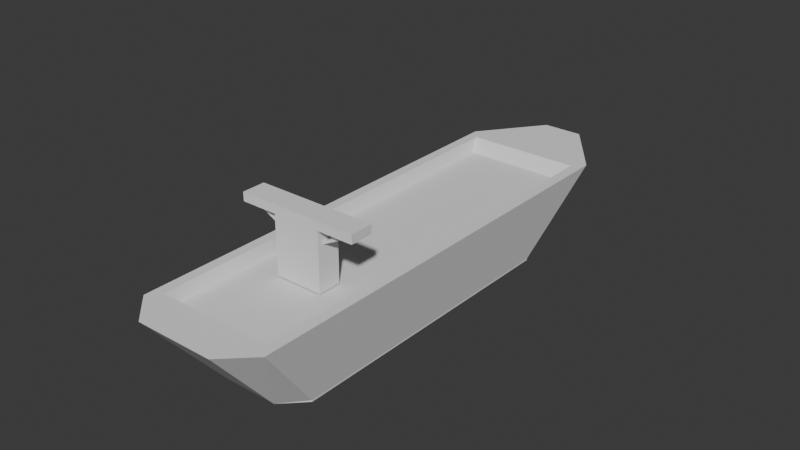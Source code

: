 # Source: shipstart.blend  (saved by Blender 4.2.66; exported with 4.5.12 LTS)
import bpy
from mathutils import Matrix  # noqa: F401  (used for matrix-valued properties, if any)

bpy.ops.wm.read_factory_settings(use_empty=True)
scene = bpy.context.scene
scene.name = 'Scene'

# ---- collections
col_collection = bpy.data.collections.new('Collection'); scene.collection.children.link(col_collection)

# ---- world
world_world = bpy.data.worlds.new('World'); scene.world = world_world
world_world.use_nodes = True; world_world.node_tree.nodes.clear()
_N = world_world.node_tree.nodes; _L = world_world.node_tree.links
n0 = _N.new('ShaderNodeOutputWorld'); n0.name = 'World Output'; n0.location = (300, 300)
n1 = _N.new('ShaderNodeBackground'); n1.name = 'Background'; n1.location = (10, 300)
n1.inputs[0].default_value = (0.05088, 0.05088, 0.05088, 1.0)
_L.new(n1.outputs[0], n0.inputs[0])
n0.is_active_output = True
world_world.color = (0.05088, 0.05088, 0.05088)
world_world.sun_shadow_jitter_overblur = 0.0

# ---- meshes
me_cube_005 = bpy.data.meshes.new('Cube.005')
me_cube_005.from_pydata([(25.68, -14.13, 1.791), (25.68, -14.13, 3.791), (25.68, -12.13, 1.791), (25.68, -12.13, 3.791), (27.68, -14.13, 1.791), (27.68, -14.13, 3.791), (27.68, -12.13, 1.791), (27.68, -12.13, 3.791), (38.32, -14.13, 0.2554), (64.38, -14.13, -0.9089), (38.32, -12.13, 0.2554), (64.38, -12.13, -0.9089), (39.49, -14.13, 0.3568), (65.55, -14.13, -0.8075), (39.49, -12.13, 0.3568), (65.55, -12.13, -0.8075), (22.69, -15.27, 4.047), (28.76, -15.27, 4.242), (22.69, -10.99, 4.047), (28.76, -10.99, 4.242), (65.99, -15.27, -1.21), (72.06, -15.27, -1.015), (65.99, -10.99, -1.21), (72.06, -10.99, -1.015), (-4.789, -15.27, 1.161), (35.72, -15.27, 2.46), (-4.789, -10.99, 1.161), (35.72, -10.99, 2.46), (12.38, -15.27, -0.9238), (52.89, -15.27, 0.3752), (12.38, -10.99, -0.9238), (52.89, -10.99, 0.3752), (-65.41, -22.13, 0.5258), (-64.39, -22.13, 0.5587), (-65.41, 34.2, 0.5258), (-64.39, 34.2, 0.5587), (-31.19, -22.13, -3.63), (-30.16, -22.13, -3.597), (-31.19, 34.2, -3.63), (-30.16, 34.2, -3.597), (-60.91, -18.93, 0.26), (-60.91, 31.01, 0.26), (-32.25, 31.01, -3.219), (-32.25, -18.93, -3.219), (-52.37, 45.09, -0.9048), (-53.34, 36.25, -0.9357), (-43.2, 36.25, -2.166), (-42.24, 45.09, -2.135), (-58.2, -24.1, -0.3507), (-57.16, -26.36, -0.3173), (-37.37, -26.36, -2.72), (-38.41, -24.1, -2.754), (-12.36, -34.32, 3.363), (-12.36, 46.38, 3.363), (36.67, 46.38, -2.59), (36.67, -34.32, -2.59), (-8.664, -32.23, 2.914), (-8.664, 44.29, 2.914), (32.75, 44.29, -2.114), (32.75, -32.23, -2.114), (4.849, 58.15, 1.266), (19.37, 58.15, -0.4963), (26.34, -39.39, -1.334), (-2.012, -39.39, 2.108), (-18.21, -31.0, 2.536), (-17.19, -31.0, 2.569), (-18.21, 43.07, 2.536), (-17.19, 43.07, 2.569), (22.41, -31.0, -2.396), (23.44, -31.0, -2.363), (22.41, 43.07, -2.396), (23.44, 43.07, -2.363), (-48.3, 34.2, -1.552), (-48.3, -22.13, -1.552), (-46.58, 31.01, -1.48), (-46.58, -18.93, -1.48), (-48.27, 36.25, -1.551), (-47.31, 45.09, -1.52), (-48.31, -24.1, -1.552), (-47.27, -26.36, -1.519), (12.15, 46.38, 0.3865), (12.15, -34.32, 0.3865), (12.04, 44.29, 0.4001), (12.04, -32.23, 0.4001), (12.11, 58.15, 0.3851), (12.16, -39.39, 0.3869), (3.796, -10.99, 0.1185), (44.32, -10.99, 1.418), (3.796, -15.27, 0.1185), (44.32, -15.27, 1.418), (50.41, -10.99, 1.613), (50.41, -15.27, 1.613), (2.138, 43.07, 0.06538), (3.164, 43.07, 0.09828), (2.138, -31.0, 0.06538), (3.164, -31.0, 0.09828), (-65.41, 6.038, 0.5258), (-64.39, 6.038, 0.5587), (-31.19, 6.038, -3.63), (-30.16, 6.038, -3.597), (-60.91, 6.038, 0.26), (-32.25, 6.038, -3.219), (-12.36, 6.032, 3.363), (36.67, 6.032, -2.59), (-8.664, 6.032, 2.914), (32.75, 6.032, -2.114), (-46.58, 6.038, -1.48), (-48.3, 6.038, -1.552), (-18.21, 6.038, 2.536), (-17.19, 6.038, 2.569), (22.41, 6.038, -2.396), (23.44, 6.038, -2.363), (3.164, 6.038, 0.09828), (2.138, 6.038, 0.06538)], [], [(0, 1, 3, 2), (2, 3, 7, 6), (6, 7, 5, 4), (4, 5, 1, 0), (2, 6, 4, 0), (7, 3, 1, 5), (8, 10, 11, 9), (10, 14, 15, 11), (14, 12, 13, 15), (12, 8, 9, 13), (10, 8, 12, 14), (15, 13, 9, 11), (16, 17, 19, 18), (87, 90, 23, 22), (22, 23, 21, 20), (89, 91, 17, 16), (90, 19, 17, 91), (24, 25, 27, 26), (86, 87, 31, 30), (30, 31, 29, 28), (88, 89, 25, 24), (96, 97, 35, 34), (44, 35, 53, 60), (98, 99, 37, 36), (36, 37, 50, 51), (107, 98, 36, 73), (99, 39, 54, 103), (106, 100, 40, 75), (33, 49, 63, 52), (101, 43, 59, 105), (79, 50, 62, 85), (76, 77, 47, 46), (34, 35, 44, 45), (39, 38, 46, 47), (72, 34, 45, 76), (78, 79, 49, 48), (33, 32, 48, 49), (73, 36, 51, 78), (39, 47, 61, 54), (80, 54, 61, 84), (80, 53, 57, 82), (103, 54, 58, 105), (102, 52, 56, 104), (81, 55, 59, 83), (81, 52, 63, 85), (50, 37, 55, 62), (75, 40, 56, 83), (77, 44, 60, 84), (100, 41, 57, 104), (97, 33, 52, 102), (74, 42, 58, 82), (108, 109, 67, 66), (92, 93, 71, 70), (110, 111, 69, 68), (94, 95, 65, 64), (113, 110, 68, 94), (112, 109, 65, 95), (41, 74, 82, 57), (47, 77, 84, 61), (43, 75, 83, 59), (55, 81, 85, 62), (52, 81, 83, 56), (54, 80, 82, 58), (53, 80, 84, 60), (32, 73, 78, 48), (51, 50, 79, 78), (38, 72, 76, 46), (45, 44, 77, 76), (49, 79, 85, 63), (101, 106, 75, 43), (96, 107, 73, 32), (28, 29, 89, 88), (26, 27, 87, 86), (23, 90, 91, 21), (20, 21, 91, 89), (18, 19, 90, 87), (111, 112, 95, 69), (108, 113, 94, 64), (68, 69, 95, 94), (66, 67, 93, 92), (34, 72, 107, 96), (42, 74, 106, 101), (35, 97, 102, 53), (40, 100, 104, 56), (53, 102, 104, 57), (55, 103, 105, 59), (42, 101, 105, 58), (74, 41, 100, 106), (37, 99, 103, 55), (72, 38, 98, 107), (38, 39, 99, 98), (32, 33, 97, 96), (66, 92, 113, 108), (71, 93, 112, 111), (93, 67, 109, 112), (92, 70, 110, 113), (70, 71, 111, 110), (64, 65, 109, 108), (18, 87, 22, 20, 89, 16)])
_uv = me_cube_005.uv_layers.new(name='UVMap')
_uv.uv.foreach_set('vector', [0.9015, 0.8704, 0.9015, 0.8574, 0.9145, 0.8574, 0.9145, 0.8704, 0.8884, 0.8704, 0.8884, 0.8574, 0.9015, 0.8574, 0.9015, 0.8704, 0.9164, 0.8708, 0.9164, 0.8578, 0.9294, 0.8578, 0.9294, 0.8708, 0.9667, 0.867, 0.9536, 0.867, 0.9536, 0.854, 0.9667, 0.854, 0.9536, 0.867, 0.9406, 0.867, 0.9406, 0.854, 0.9536, 0.854, 0.9406, 0.867, 0.9536, 0.867, 0.9536, 0.8801, 0.9406, 0.8801, 0.9536, 0.6762, 0.9667, 0.6762, 0.9667, 0.8463, 0.9536, 0.8463, 0.9677, 0.6762, 0.9687, 0.6837, 0.9687, 0.854, 0.9677, 0.8464, 0.9406, 0.6838, 0.9536, 0.6838, 0.9536, 0.854, 0.9406, 0.854, 0.9667, 0.6837, 0.9677, 0.6762, 0.9677, 0.8464, 0.9667, 0.854, 0.9406, 0.6762, 0.9536, 0.6762, 0.9536, 0.6838, 0.9406, 0.6838, 0.9667, 0.8539, 0.9536, 0.8539, 0.9536, 0.8463, 0.9667, 0.8463, 0.9164, 0.6762, 0.9164, 0.7158, 0.8884, 0.7158, 0.8884, 0.6762, 0.9164, 0.6762, 0.9224, 0.7155, 0.9224, 0.8578, 0.9164, 0.8186, 0.7982, 0.9588, 0.7982, 0.9985, 0.7703, 0.9985, 0.7703, 0.9588, 0.9406, 0.8184, 0.9345, 0.8577, 0.9345, 0.7154, 0.9406, 0.6762, 0.8884, 0.8574, 0.8884, 0.7158, 0.9164, 0.7158, 0.9164, 0.8574, 0.8884, 0.6762, 0.8884, 0.9404, 0.8605, 0.9404, 0.8605, 0.6762, 0.8154, 0.9965, 0.8154, 0.7319, 0.824, 0.6762, 0.824, 0.9407, 0.8605, 0.6762, 0.8605, 0.9406, 0.8326, 0.9406, 0.8326, 0.6762, 0.7982, 0.9408, 0.7982, 0.6762, 0.8068, 0.7321, 0.8068, 0.9966, 0.2672, -2.885e-08, 0.2672, 0.00524, 0.1228, 0.00524, 0.1228, -1.025e-08, 0.06708, 0.06714, 0.1228, 0.00524, 0.06029, 0.2706, -1.361e-08, 0.3593, 1.0, 0.1764, 1.0, 0.1817, 0.8556, 0.1818, 0.8557, 0.1766, 0.8557, 0.1766, 0.8556, 0.1818, 0.8339, 0.1447, 0.8455, 0.1393, 0.9999, 0.08822, 1.0, 0.1764, 0.8557, 0.1766, 0.8555, 0.08835, 0.5001, 0.1817, 0.6444, 0.1817, 0.7067, 0.523, 0.4999, 0.5231, 0.2672, 0.09284, 0.2672, 0.01387, 0.4041, 0.01387, 0.4041, 0.09284, 0.4115, 0.00524, 0.4332, 0.04246, 0.4999, 0.3239, 0.4738, 0.2706, 0.2672, 0.1718, 0.4041, 0.1718, 0.4632, 0.503, 0.2671, 0.503, 0.8339, 0.09364, 0.8339, 0.1447, 0.7671, 0.47, 0.767, 0.3969, 0.6549, 0.08838, 0.7001, 0.09327, 0.7002, 0.1194, 0.6549, 0.1145, 0.6443, -6.455e-08, 0.6443, 0.005235, 0.7001, 0.06714, 0.6548, 0.06225, 0.6444, 0.1817, 0.6444, 0.1764, 0.6549, 0.1145, 0.7002, 0.1194, 0.6444, 0.08822, 0.6443, -6.455e-08, 0.6548, 0.06225, 0.6549, 0.08838, 0.8454, 0.08833, 0.8339, 0.09364, 0.8338, 0.04263, 0.8454, 0.03731, 0.8554, 0.00537, 0.8554, 0.0001344, 0.8454, 0.03731, 0.8338, 0.04263, 0.8555, 0.08835, 0.8557, 0.1766, 0.8455, 0.1393, 0.8454, 0.08833, 0.6444, 0.1817, 0.7002, 0.1194, 0.7669, 0.4338, 0.7067, 0.523, 0.06033, 0.3969, 0.06037, 0.5232, 2.437e-05, 0.4341, 1.216e-05, 0.3967, 0.06033, 0.3969, 0.06029, 0.2706, 0.07098, 0.2896, 0.07102, 0.3963, 0.2671, 0.5232, 0.06037, 0.5232, 0.07105, 0.503, 0.2671, 0.503, 0.2671, 0.2706, 0.4738, 0.2706, 0.4632, 0.2896, 0.2671, 0.2896, 0.4739, 0.3969, 0.4739, 0.5232, 0.4632, 0.503, 0.4632, 0.3963, 0.4739, 0.3969, 0.4738, 0.2706, 0.4999, 0.3239, 0.4999, 0.397, 0.8339, 0.1447, 0.8556, 0.1818, 0.7932, 0.5232, 0.7671, 0.47, 0.4041, 0.09284, 0.4041, 0.01387, 0.4632, 0.2896, 0.4632, 0.3963, 0.7001, 0.09327, 0.7001, 0.06714, 0.7668, 0.359, 0.7669, 0.3964, 0.2755, 0.7196, 0.2755, 0.8565, 5.587e-08, 0.9154, 3.251e-08, 0.7193, 0.2672, 0.00524, 0.4115, 0.00524, 0.4738, 0.2706, 0.2671, 0.2706, 0.1303, 0.09284, 0.1304, 0.1718, 0.07105, 0.503, 0.07102, 0.3963, 0.7145, 0.7129, 0.7092, 0.7129, 0.7092, 0.5231, 0.7145, 0.5231, 0.4984, 0.6283, 0.4992, 0.6335, 0.4992, 0.7381, 0.4984, 0.7329, 0.7691, 0.6534, 0.7656, 0.6534, 0.7656, 0.5261, 0.7691, 0.5261, 0.7185, 0.5965, 0.718, 0.6, 0.718, 0.5295, 0.7185, 0.526, 0.38, 0.7131, 0.2755, 0.7131, 0.2755, 0.5233, 0.38, 0.5233, 0.6044, 0.713, 0.7092, 0.7129, 0.7092, 0.9027, 0.6044, 0.9028, 0.1303, 0.01387, 0.1303, 0.09284, 0.07102, 0.3963, 0.07098, 0.2896, 0.7002, 0.1194, 0.7001, 0.09327, 0.7669, 0.3964, 0.7669, 0.4338, 0.4041, 0.1718, 0.4041, 0.09284, 0.4632, 0.3963, 0.4632, 0.503, 0.4739, 0.5232, 0.4739, 0.3969, 0.4999, 0.397, 0.4999, 0.47, 0.4738, 0.2706, 0.4739, 0.3969, 0.4632, 0.3963, 0.4632, 0.2896, 0.06037, 0.5232, 0.06033, 0.3969, 0.07102, 0.3963, 0.07105, 0.503, 0.06029, 0.2706, 0.06033, 0.3969, 1.216e-05, 0.3967, -1.361e-08, 0.3593, 0.8554, 0.0001344, 0.8555, 0.08835, 0.8454, 0.08833, 0.8454, 0.03731, 0.8455, 0.1393, 0.8339, 0.1447, 0.8339, 0.09364, 0.8454, 0.08833, 0.6444, 0.1764, 0.6444, 0.08822, 0.6549, 0.08838, 0.6549, 0.1145, 0.6548, 0.06225, 0.7001, 0.06714, 0.7001, 0.09327, 0.6549, 0.08838, 0.8338, 0.04263, 0.8339, 0.09364, 0.767, 0.3969, 0.7669, 0.3239, 0.2672, 0.1718, 0.2672, 0.09284, 0.4041, 0.09284, 0.4041, 0.1718, 0.9997, 6.49e-10, 0.9999, 0.08822, 0.8555, 0.08835, 0.8554, 0.0001344, 0.824, 0.9407, 0.824, 0.6762, 0.8326, 0.7319, 0.8326, 0.9965, 0.8068, 0.9966, 0.8068, 0.7321, 0.8154, 0.6762, 0.8154, 0.9408, 0.9687, 0.8178, 0.9687, 0.6762, 0.9966, 0.6762, 0.9966, 0.8178, 0.9285, 0.8186, 0.9224, 0.8578, 0.9224, 0.7155, 0.9285, 0.6762, 0.9285, 0.6762, 0.9345, 0.7154, 0.9345, 0.8577, 0.9285, 0.8184, 0.4999, 0.713, 0.6044, 0.713, 0.6044, 0.9028, 0.4999, 0.9028, 0.4849, 0.713, 0.38, 0.7131, 0.38, 0.5233, 0.4849, 0.5232, 0.7185, 0.6666, 0.718, 0.6701, 0.718, 0.6, 0.7185, 0.5965, 0.4984, 0.5232, 0.4992, 0.5284, 0.4992, 0.6335, 0.4984, 0.6283, 0.6443, -6.455e-08, 0.6444, 0.08822, 0.5, 0.08828, 0.4999, 6.237e-05, 0.1304, 0.1718, 0.1303, 0.09284, 0.2672, 0.09284, 0.2672, 0.1718, 0.1228, 0.00524, 0.2672, 0.00524, 0.2671, 0.2706, 0.06029, 0.2706, 0.2755, 0.5828, 0.2755, 0.7196, 3.251e-08, 0.7193, 1.208e-08, 0.5232, 0.06029, 0.2706, 0.2671, 0.2706, 0.2671, 0.2896, 0.07098, 0.2896, 0.4739, 0.5232, 0.2671, 0.5232, 0.2671, 0.503, 0.4632, 0.503, 0.1304, 0.1718, 0.2672, 0.1718, 0.2671, 0.503, 0.07105, 0.503, 0.1303, 0.09284, 0.1303, 0.01387, 0.2672, 0.01387, 0.2672, 0.09284, 0.8556, 0.1818, 1.0, 0.1817, 1.0, 0.523, 0.7932, 0.5232, 0.6444, 0.08822, 0.6444, 0.1764, 0.5001, 0.1765, 0.5, 0.08828, 0.6444, 0.1764, 0.6444, 0.1817, 0.5001, 0.1817, 0.5001, 0.1765, 0.4115, -4.832e-08, 0.4115, 0.00524, 0.2672, 0.00524, 0.2672, -2.885e-08, 0.4849, 0.9028, 0.38, 0.9029, 0.38, 0.7131, 0.4849, 0.713, 0.4999, 0.5232, 0.6044, 0.5231, 0.6044, 0.713, 0.4999, 0.713, 0.6044, 0.5231, 0.7092, 0.5231, 0.7092, 0.7129, 0.6044, 0.713, 0.38, 0.9029, 0.2755, 0.9029, 0.2755, 0.7131, 0.38, 0.7131, 0.7656, 0.6534, 0.7621, 0.6534, 0.7621, 0.5261, 0.7656, 0.5261, 0.7145, 0.9027, 0.7092, 0.9027, 0.7092, 0.7129, 0.7145, 0.7129, 0.7982, 0.6762, 0.7982, 0.8174, 0.7982, 0.9588, 0.7703, 0.9588, 0.7703, 0.8174, 0.7703, 0.6762])
me_cube_005.update()

# ---- objects
ob_cube_004 = bpy.data.objects.new('Cube.004', me_cube_005)

# ---- transforms, parenting, visibility, modifiers, constraints
ob_cube_004.location = (-0.03187, -11.53, 35.75)
ob_cube_004.rotation_euler = (0.0, -1.096, 0.0)
ob_cube_004.scale = (0.7044, 3.027, 11.29)

# ---- collection membership
col_collection.objects.link(ob_cube_004)

# ---- scene / render settings (as saved in the file)
scene.frame_start = 1; scene.frame_end = 250; scene.frame_set(1)
scene.render.engine = 'BLENDER_EEVEE_NEXT'
bpy.context.view_layer.update()

# ---- added for rendering (the .blend has no active camera and no usable light): camera, sun
cam_auto = bpy.data.cameras.new('AutoCamera')
cam_auto.lens = 50.0
cam_auto.sensor_width = 36.0
cam_auto.clip_end = 5588.73
ob_auto_camera = bpy.data.objects.new('AutoCamera', cam_auto)
scene.collection.objects.link(ob_auto_camera)
ob_auto_camera.location = (316.413, -365.275, 294.172)
ob_auto_camera.rotation_euler = (1.09748, -7.21219e-08, 0.694738)
scene.camera = ob_auto_camera
light_auto_sun = bpy.data.lights.new('AutoSun', 'SUN')
light_auto_sun.energy = 3.0
light_auto_sun.angle = 0.0523599
ob_auto_sun = bpy.data.objects.new('AutoSun', light_auto_sun)
scene.collection.objects.link(ob_auto_sun)
ob_auto_sun.rotation_euler = (0.872665, 0.174533, 0.523599)
bpy.context.view_layer.update()
